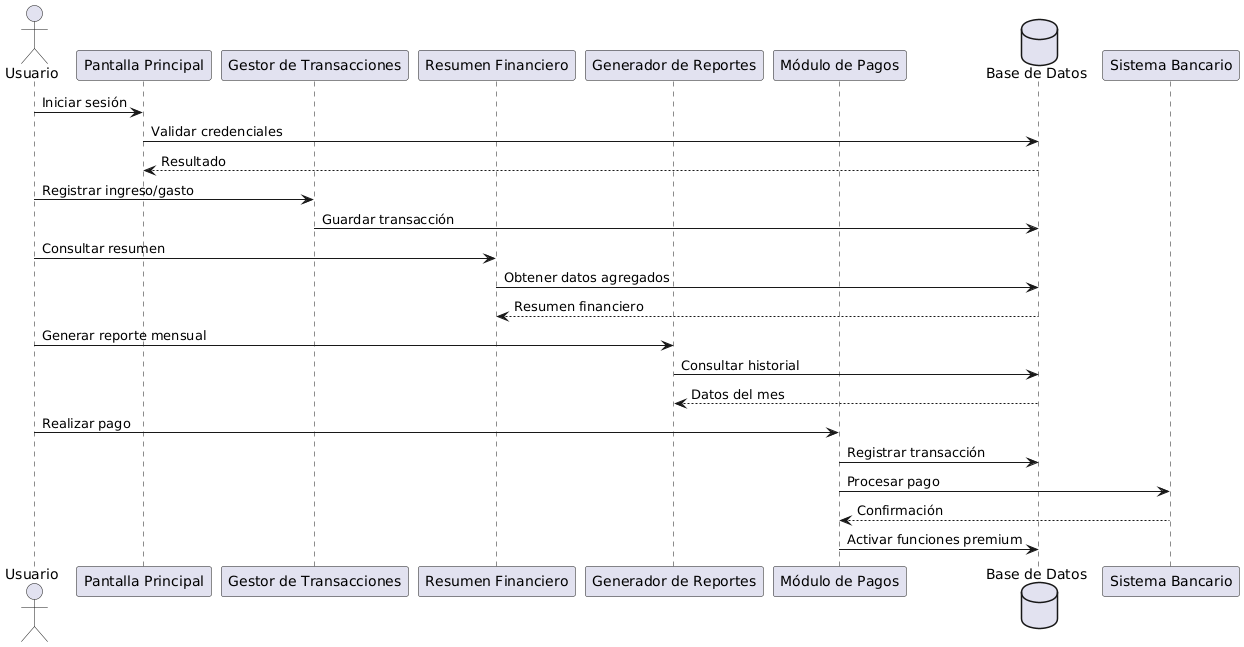

The diagram above was rendered by PlantUML. Its source (embedded in the PNG):
@startuml
actor Usuario as U

participant "Pantalla Principal" as PP
participant "Gestor de Transacciones" as GT
participant "Resumen Financiero" as RF
participant "Generador de Reportes" as GR
participant "Módulo de Pagos" as MP
database "Base de Datos" as DB

U -> PP : Iniciar sesión
PP -> DB : Validar credenciales
DB --> PP : Resultado

U -> GT : Registrar ingreso/gasto
GT -> DB : Guardar transacción

U -> RF : Consultar resumen
RF -> DB : Obtener datos agregados
DB --> RF : Resumen financiero

U -> GR : Generar reporte mensual
GR -> DB : Consultar historial
DB --> GR : Datos del mes

U -> MP : Realizar pago
MP -> DB : Registrar transacción
MP -> "Sistema Bancario" : Procesar pago
"Sistema Bancario" --> MP : Confirmación
MP -> DB : Activar funciones premium
@enduml